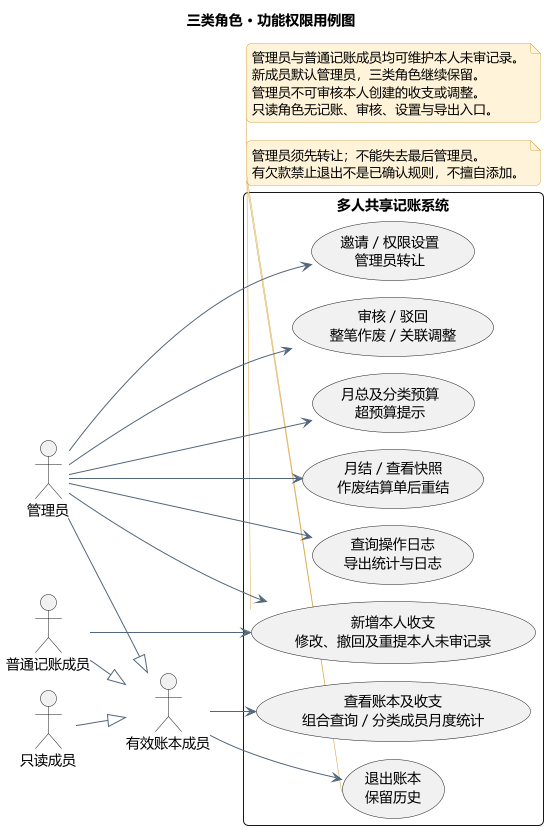

The diagram above was rendered by PlantUML. Its source (embedded in the PNG):
@startuml
!pragma layout smetana
skinparam defaultFontName Microsoft YaHei
skinparam backgroundColor #FFFFFF
skinparam shadowing false
skinparam ArrowColor #52667B
skinparam classBackgroundColor #F0F7F6
skinparam classBorderColor #267568
skinparam componentBackgroundColor #F0F7F6
skinparam noteBackgroundColor #FFF4D9
skinparam noteBorderColor #D8AA49
skinparam roundcorner 10
skinparam nodesep 70
skinparam ranksep 85
title 三类角色 · 功能权限用例图
left to right direction
actor "有效账本成员" as All
actor "管理员" as Admin
actor "普通记账成员" as Writer
actor "只读成员" as Reader
Admin --|> All
Writer --|> All
Reader --|> All
rectangle "多人共享记账系统" {
  usecase "查看账本及收支\n组合查询 / 分类成员月度统计" as Read
  usecase "新增本人收支\n修改、撤回及重提本人未审记录" as Write
  usecase "邀请 / 权限设置\n管理员转让" as Members
  usecase "审核 / 驳回\n整笔作废 / 关联调整" as Review
  usecase "月总及分类预算\n超预算提示" as Budget
  usecase "月结 / 查看快照\n作废结算单后重结" as Settle
  usecase "查询操作日志\n导出统计与日志" as Logs
  usecase "退出账本\n保留历史" as Exit
}
All --> Read
All --> Exit
Writer --> Write
Admin --> Write
Admin --> Members
Admin --> Review
Admin --> Budget
Admin --> Settle
Admin --> Logs
note bottom of Write
管理员与普通记账成员均可维护本人未审记录。
新成员默认管理员，三类角色继续保留。
管理员不可审核本人创建的收支或调整。
只读角色无记账、审核、设置与导出入口。
end note
note bottom of Exit
管理员须先转让；不能失去最后管理员。
有欠款禁止退出不是已确认规则，不擅自添加。
end note
@enduml